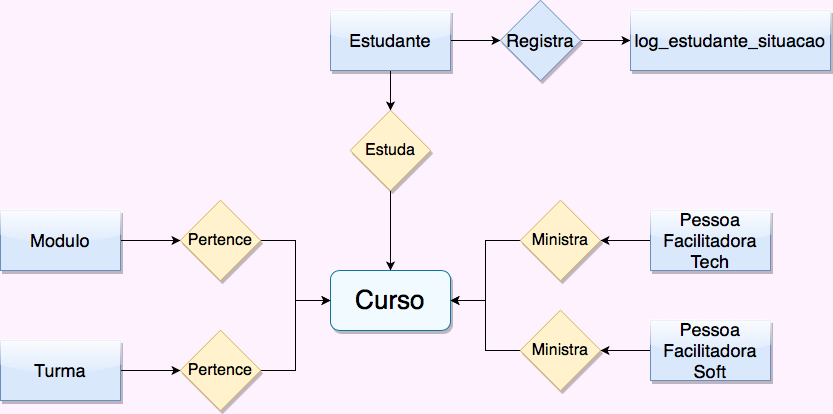

The diagram above was exported from draw.io. Its source (the exported page's mxGraphModel, read from the mxfile embedded in the PNG):
<mxGraphModel dx="882" dy="1584" grid="1" gridSize="10" guides="1" tooltips="1" connect="1" arrows="1" fold="1" page="1" pageScale="1" pageWidth="850" pageHeight="1100" background="#FFF2FF" math="0" shadow="0">
  <root>
    <mxCell id="0" />
    <mxCell id="1" parent="0" />
    <mxCell id="8aqoN9w9ZPSqaNRFhHvc-1" value="&lt;font style=&quot;font-size: 26px;&quot;&gt;Curso&lt;/font&gt;" style="rounded=1;whiteSpace=wrap;html=1;fillColor=#f0faff;glass=0;shadow=1;strokeColor=#10739e;" parent="1" vertex="1">
      <mxGeometry x="340" y="260" width="120" height="60" as="geometry" />
    </mxCell>
    <mxCell id="8aqoN9w9ZPSqaNRFhHvc-19" value="" style="edgeStyle=orthogonalEdgeStyle;rounded=0;orthogonalLoop=1;jettySize=auto;html=1;" parent="1" source="8aqoN9w9ZPSqaNRFhHvc-2" target="8aqoN9w9ZPSqaNRFhHvc-1" edge="1">
      <mxGeometry relative="1" as="geometry" />
    </mxCell>
    <mxCell id="8aqoN9w9ZPSqaNRFhHvc-2" value="&lt;font style=&quot;font-size: 16px;&quot;&gt;Pertence&lt;/font&gt;" style="rhombus;whiteSpace=wrap;html=1;fillColor=#fff2cc;strokeColor=#d6b656;shadow=1;" parent="1" vertex="1">
      <mxGeometry x="190" y="320" width="80" height="80" as="geometry" />
    </mxCell>
    <mxCell id="8aqoN9w9ZPSqaNRFhHvc-21" value="" style="edgeStyle=orthogonalEdgeStyle;rounded=0;orthogonalLoop=1;jettySize=auto;html=1;" parent="1" source="8aqoN9w9ZPSqaNRFhHvc-3" target="8aqoN9w9ZPSqaNRFhHvc-1" edge="1">
      <mxGeometry relative="1" as="geometry" />
    </mxCell>
    <mxCell id="8aqoN9w9ZPSqaNRFhHvc-3" value="&lt;font style=&quot;font-size: 16px;&quot;&gt;Estuda&lt;/font&gt;" style="rhombus;whiteSpace=wrap;html=1;fillColor=#fff2cc;strokeColor=#d6b656;shadow=1;" parent="1" vertex="1">
      <mxGeometry x="360" y="100" width="80" height="80" as="geometry" />
    </mxCell>
    <mxCell id="8aqoN9w9ZPSqaNRFhHvc-26" value="" style="edgeStyle=orthogonalEdgeStyle;rounded=0;orthogonalLoop=1;jettySize=auto;html=1;" parent="1" source="8aqoN9w9ZPSqaNRFhHvc-4" target="8aqoN9w9ZPSqaNRFhHvc-1" edge="1">
      <mxGeometry relative="1" as="geometry" />
    </mxCell>
    <mxCell id="8aqoN9w9ZPSqaNRFhHvc-4" value="&lt;font style=&quot;font-size: 16px;&quot;&gt;Ministra&lt;/font&gt;" style="rhombus;whiteSpace=wrap;html=1;fillColor=#fff2cc;strokeColor=#d6b656;rounded=0;shadow=1;" parent="1" vertex="1">
      <mxGeometry x="530" y="190" width="80" height="80" as="geometry" />
    </mxCell>
    <mxCell id="8aqoN9w9ZPSqaNRFhHvc-29" value="" style="edgeStyle=orthogonalEdgeStyle;rounded=0;orthogonalLoop=1;jettySize=auto;html=1;" parent="1" source="8aqoN9w9ZPSqaNRFhHvc-5" target="8aqoN9w9ZPSqaNRFhHvc-1" edge="1">
      <mxGeometry relative="1" as="geometry" />
    </mxCell>
    <mxCell id="8aqoN9w9ZPSqaNRFhHvc-5" value="&lt;font style=&quot;font-size: 16px;&quot;&gt;Pertence&lt;/font&gt;" style="rhombus;whiteSpace=wrap;html=1;fillColor=#fff2cc;strokeColor=#d6b656;shadow=1;" parent="1" vertex="1">
      <mxGeometry x="190" y="190" width="80" height="80" as="geometry" />
    </mxCell>
    <mxCell id="8aqoN9w9ZPSqaNRFhHvc-23" value="" style="edgeStyle=orthogonalEdgeStyle;rounded=0;orthogonalLoop=1;jettySize=auto;html=1;" parent="1" source="8aqoN9w9ZPSqaNRFhHvc-6" target="8aqoN9w9ZPSqaNRFhHvc-1" edge="1">
      <mxGeometry relative="1" as="geometry" />
    </mxCell>
    <mxCell id="8aqoN9w9ZPSqaNRFhHvc-6" value="&lt;font style=&quot;font-size: 16px;&quot;&gt;Ministra&lt;/font&gt;" style="rhombus;whiteSpace=wrap;html=1;fillColor=#fff2cc;strokeColor=#d6b656;shadow=1;" parent="1" vertex="1">
      <mxGeometry x="530" y="300" width="80" height="80" as="geometry" />
    </mxCell>
    <mxCell id="8aqoN9w9ZPSqaNRFhHvc-27" value="" style="edgeStyle=orthogonalEdgeStyle;rounded=0;orthogonalLoop=1;jettySize=auto;html=1;" parent="1" source="8aqoN9w9ZPSqaNRFhHvc-8" target="8aqoN9w9ZPSqaNRFhHvc-5" edge="1">
      <mxGeometry relative="1" as="geometry" />
    </mxCell>
    <mxCell id="8aqoN9w9ZPSqaNRFhHvc-8" value="&lt;font style=&quot;font-size: 18px;&quot;&gt;Modulo&lt;/font&gt;" style="rounded=0;whiteSpace=wrap;html=1;fillColor=#dae8fc;strokeColor=#6c8ebf;glass=1;shadow=1;" parent="1" vertex="1">
      <mxGeometry x="10" y="200" width="120" height="60" as="geometry" />
    </mxCell>
    <mxCell id="8aqoN9w9ZPSqaNRFhHvc-20" value="" style="edgeStyle=orthogonalEdgeStyle;rounded=0;orthogonalLoop=1;jettySize=auto;html=1;" parent="1" source="8aqoN9w9ZPSqaNRFhHvc-9" target="8aqoN9w9ZPSqaNRFhHvc-3" edge="1">
      <mxGeometry relative="1" as="geometry" />
    </mxCell>
    <mxCell id="XnpjJao_K7qFnCTKD_Ej-2" value="" style="edgeStyle=orthogonalEdgeStyle;rounded=0;orthogonalLoop=1;jettySize=auto;html=1;" edge="1" parent="1" source="8aqoN9w9ZPSqaNRFhHvc-9" target="XnpjJao_K7qFnCTKD_Ej-1">
      <mxGeometry relative="1" as="geometry" />
    </mxCell>
    <mxCell id="8aqoN9w9ZPSqaNRFhHvc-9" value="&lt;font style=&quot;font-size: 18px;&quot;&gt;Estudante&lt;/font&gt;" style="rounded=0;whiteSpace=wrap;html=1;fillColor=#dae8fc;strokeColor=#6c8ebf;glass=1;shadow=1;" parent="1" vertex="1">
      <mxGeometry x="340" width="120" height="60" as="geometry" />
    </mxCell>
    <mxCell id="8aqoN9w9ZPSqaNRFhHvc-22" value="" style="edgeStyle=orthogonalEdgeStyle;rounded=0;orthogonalLoop=1;jettySize=auto;html=1;" parent="1" source="8aqoN9w9ZPSqaNRFhHvc-11" target="8aqoN9w9ZPSqaNRFhHvc-6" edge="1">
      <mxGeometry relative="1" as="geometry" />
    </mxCell>
    <mxCell id="8aqoN9w9ZPSqaNRFhHvc-11" value="&lt;font style=&quot;font-size: 18px;&quot;&gt;Pessoa Facilitadora Soft&lt;/font&gt;" style="rounded=0;whiteSpace=wrap;html=1;fillColor=#dae8fc;strokeColor=#6c8ebf;glass=1;shadow=1;" parent="1" vertex="1">
      <mxGeometry x="660" y="310" width="120" height="60" as="geometry" />
    </mxCell>
    <mxCell id="8aqoN9w9ZPSqaNRFhHvc-24" value="" style="edgeStyle=orthogonalEdgeStyle;rounded=0;orthogonalLoop=1;jettySize=auto;html=1;" parent="1" source="8aqoN9w9ZPSqaNRFhHvc-12" target="8aqoN9w9ZPSqaNRFhHvc-4" edge="1">
      <mxGeometry relative="1" as="geometry" />
    </mxCell>
    <mxCell id="8aqoN9w9ZPSqaNRFhHvc-12" value="&lt;font style=&quot;font-size: 18px;&quot;&gt;Pessoa Facilitadora Tech&lt;/font&gt;" style="rounded=0;whiteSpace=wrap;html=1;fillColor=#dae8fc;strokeColor=#6c8ebf;glass=1;shadow=1;" parent="1" vertex="1">
      <mxGeometry x="660" y="200" width="120" height="60" as="geometry" />
    </mxCell>
    <mxCell id="8aqoN9w9ZPSqaNRFhHvc-18" value="" style="edgeStyle=orthogonalEdgeStyle;rounded=0;orthogonalLoop=1;jettySize=auto;html=1;" parent="1" source="8aqoN9w9ZPSqaNRFhHvc-13" target="8aqoN9w9ZPSqaNRFhHvc-2" edge="1">
      <mxGeometry relative="1" as="geometry" />
    </mxCell>
    <mxCell id="8aqoN9w9ZPSqaNRFhHvc-13" value="&lt;font style=&quot;font-size: 18px;&quot;&gt;Turma&lt;/font&gt;" style="rounded=0;whiteSpace=wrap;html=1;fillColor=#dae8fc;strokeColor=#6c8ebf;glass=1;shadow=1;" parent="1" vertex="1">
      <mxGeometry x="10" y="330" width="120" height="60" as="geometry" />
    </mxCell>
    <mxCell id="XnpjJao_K7qFnCTKD_Ej-4" value="" style="edgeStyle=orthogonalEdgeStyle;rounded=0;orthogonalLoop=1;jettySize=auto;html=1;" edge="1" parent="1" source="XnpjJao_K7qFnCTKD_Ej-1" target="XnpjJao_K7qFnCTKD_Ej-3">
      <mxGeometry relative="1" as="geometry" />
    </mxCell>
    <mxCell id="XnpjJao_K7qFnCTKD_Ej-1" value="&lt;font style=&quot;font-size: 18px;&quot;&gt;Registra&lt;/font&gt;" style="rhombus;whiteSpace=wrap;html=1;fillColor=#dae8fc;strokeColor=#6c8ebf;rounded=0;glass=1;shadow=1;" vertex="1" parent="1">
      <mxGeometry x="510" y="-10" width="80" height="80" as="geometry" />
    </mxCell>
    <mxCell id="XnpjJao_K7qFnCTKD_Ej-3" value="&lt;font style=&quot;font-size: 18px;&quot;&gt;log_estudante_situacao&lt;/font&gt;" style="whiteSpace=wrap;html=1;fillColor=#dae8fc;strokeColor=#6c8ebf;rounded=0;glass=1;shadow=1;" vertex="1" parent="1">
      <mxGeometry x="640" width="200" height="60" as="geometry" />
    </mxCell>
  </root>
</mxGraphModel>